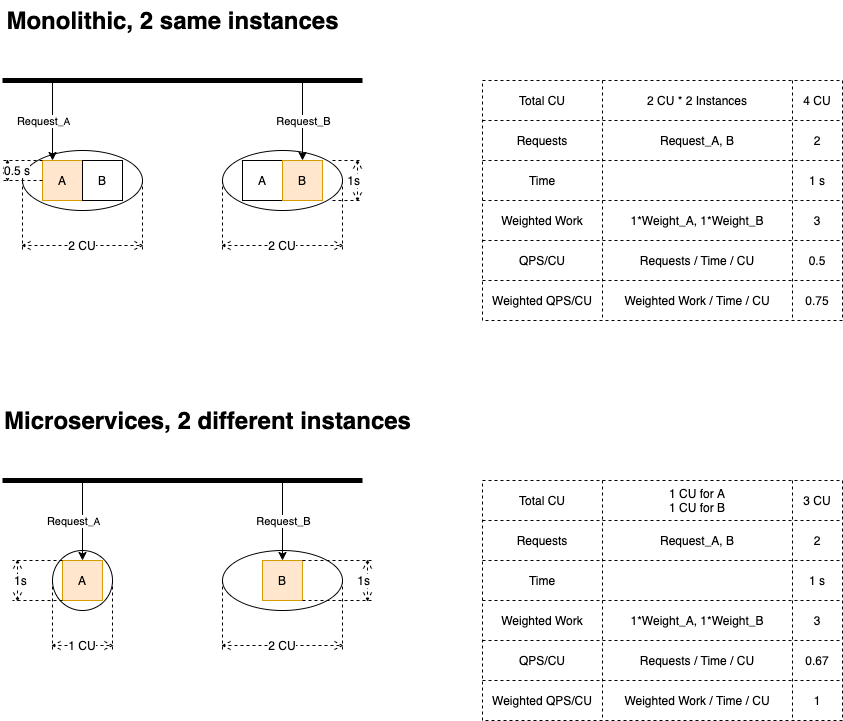

The diagram above was exported from draw.io. Its source (the exported page's mxGraphModel, read from the mxfile embedded in the PNG):
<mxGraphModel dx="964" dy="680" grid="1" gridSize="10" guides="1" tooltips="1" connect="1" arrows="1" fold="1" page="1" pageScale="1" pageWidth="1169" pageHeight="827" math="0" shadow="0">
  <root>
    <mxCell id="0" />
    <mxCell id="1" parent="0" />
    <mxCell id="107" value="" style="ellipse;whiteSpace=wrap;html=1;verticalAlign=bottom;" parent="1" vertex="1">
      <mxGeometry x="260" y="590" width="120" height="60" as="geometry" />
    </mxCell>
    <mxCell id="8" value="" style="ellipse;whiteSpace=wrap;html=1;verticalAlign=bottom;" parent="1" vertex="1">
      <mxGeometry x="60" y="190" width="120" height="60" as="geometry" />
    </mxCell>
    <mxCell id="4" value="A" style="whiteSpace=wrap;html=1;aspect=fixed;fillColor=#ffe6cc;strokeColor=#d79b00;" parent="1" vertex="1">
      <mxGeometry x="80" y="200" width="40" height="40" as="geometry" />
    </mxCell>
    <mxCell id="5" value="B" style="whiteSpace=wrap;html=1;aspect=fixed;" parent="1" vertex="1">
      <mxGeometry x="120" y="200" width="40" height="40" as="geometry" />
    </mxCell>
    <mxCell id="13" style="edgeStyle=orthogonalEdgeStyle;rounded=0;orthogonalLoop=1;jettySize=auto;html=1;exitX=0.5;exitY=1;exitDx=0;exitDy=0;" parent="1" edge="1">
      <mxGeometry relative="1" as="geometry">
        <mxPoint x="120" y="280" as="sourcePoint" />
        <mxPoint x="120" y="280" as="targetPoint" />
      </mxGeometry>
    </mxCell>
    <mxCell id="14" value="" style="endArrow=none;html=1;strokeWidth=5;" parent="1" edge="1">
      <mxGeometry width="50" height="50" relative="1" as="geometry">
        <mxPoint x="40" y="120" as="sourcePoint" />
        <mxPoint x="400" y="120" as="targetPoint" />
      </mxGeometry>
    </mxCell>
    <mxCell id="15" value="" style="endArrow=classic;html=1;strokeWidth=1;entryX=0.25;entryY=0;entryDx=0;entryDy=0;" parent="1" target="4" edge="1">
      <mxGeometry width="50" height="50" relative="1" as="geometry">
        <mxPoint x="90" y="120" as="sourcePoint" />
        <mxPoint x="130" y="70" as="targetPoint" />
      </mxGeometry>
    </mxCell>
    <mxCell id="17" value="Request&lt;font size=&quot;1&quot;&gt;_A&lt;/font&gt;" style="edgeLabel;html=1;align=center;verticalAlign=middle;resizable=0;points=[];" parent="15" vertex="1" connectable="0">
      <mxGeometry x="-0.1" y="1" relative="1" as="geometry">
        <mxPoint x="-11" y="4" as="offset" />
      </mxGeometry>
    </mxCell>
    <mxCell id="20" value="0.5 s" style="shape=dimension;direction=south;whiteSpace=wrap;html=1;align=left;points=[];verticalAlign=middle;labelBackgroundColor=#ffffff;dashed=1;" parent="1" vertex="1">
      <mxGeometry x="40" y="200" width="40" height="20" as="geometry" />
    </mxCell>
    <mxCell id="21" value="" style="shape=table;html=1;whiteSpace=wrap;startSize=0;container=1;collapsible=0;childLayout=tableLayout;dashed=1;verticalAlign=bottom;" parent="1" vertex="1">
      <mxGeometry x="520" y="120" width="360" height="240" as="geometry" />
    </mxCell>
    <mxCell id="22" value="" style="shape=partialRectangle;html=1;whiteSpace=wrap;collapsible=0;dropTarget=0;pointerEvents=0;fillColor=none;top=0;left=0;bottom=0;right=0;points=[[0,0.5],[1,0.5]];portConstraint=eastwest;" parent="21" vertex="1">
      <mxGeometry width="360" height="40" as="geometry" />
    </mxCell>
    <mxCell id="23" value="Total CU" style="shape=partialRectangle;html=1;whiteSpace=wrap;connectable=0;fillColor=none;top=0;left=0;bottom=0;right=0;overflow=hidden;" parent="22" vertex="1">
      <mxGeometry width="120" height="40" as="geometry" />
    </mxCell>
    <mxCell id="123" value="&lt;span&gt;2 CU * 2 Instances&lt;/span&gt;" style="shape=partialRectangle;html=1;whiteSpace=wrap;connectable=0;fillColor=none;top=0;left=0;bottom=0;right=0;overflow=hidden;" parent="22" vertex="1">
      <mxGeometry x="120" width="190" height="40" as="geometry" />
    </mxCell>
    <mxCell id="24" value="4 CU" style="shape=partialRectangle;html=1;whiteSpace=wrap;connectable=0;fillColor=none;top=0;left=0;bottom=0;right=0;overflow=hidden;" parent="22" vertex="1">
      <mxGeometry x="310" width="50" height="40" as="geometry" />
    </mxCell>
    <mxCell id="37" style="shape=partialRectangle;html=1;whiteSpace=wrap;collapsible=0;dropTarget=0;pointerEvents=0;fillColor=none;top=0;left=0;bottom=0;right=0;points=[[0,0.5],[1,0.5]];portConstraint=eastwest;" parent="21" vertex="1">
      <mxGeometry y="40" width="360" height="40" as="geometry" />
    </mxCell>
    <mxCell id="38" value="Requests" style="shape=partialRectangle;html=1;whiteSpace=wrap;connectable=0;fillColor=none;top=0;left=0;bottom=0;right=0;overflow=hidden;" parent="37" vertex="1">
      <mxGeometry width="120" height="40" as="geometry" />
    </mxCell>
    <mxCell id="124" value="Request_A, B" style="shape=partialRectangle;html=1;whiteSpace=wrap;connectable=0;fillColor=none;top=0;left=0;bottom=0;right=0;overflow=hidden;" parent="37" vertex="1">
      <mxGeometry x="120" width="190" height="40" as="geometry" />
    </mxCell>
    <mxCell id="39" value="2" style="shape=partialRectangle;html=1;whiteSpace=wrap;connectable=0;fillColor=none;top=0;left=0;bottom=0;right=0;overflow=hidden;" parent="37" vertex="1">
      <mxGeometry x="310" width="50" height="40" as="geometry" />
    </mxCell>
    <mxCell id="26" value="" style="shape=partialRectangle;html=1;whiteSpace=wrap;collapsible=0;dropTarget=0;pointerEvents=0;fillColor=none;top=0;left=0;bottom=0;right=0;points=[[0,0.5],[1,0.5]];portConstraint=eastwest;" parent="21" vertex="1">
      <mxGeometry y="80" width="360" height="40" as="geometry" />
    </mxCell>
    <mxCell id="27" value="Time" style="shape=partialRectangle;html=1;whiteSpace=wrap;connectable=0;fillColor=none;top=0;left=0;bottom=0;right=0;overflow=hidden;" parent="26" vertex="1">
      <mxGeometry width="120" height="40" as="geometry" />
    </mxCell>
    <mxCell id="125" style="shape=partialRectangle;html=1;whiteSpace=wrap;connectable=0;fillColor=none;top=0;left=0;bottom=0;right=0;overflow=hidden;" parent="26" vertex="1">
      <mxGeometry x="120" width="190" height="40" as="geometry" />
    </mxCell>
    <mxCell id="28" value="1 s" style="shape=partialRectangle;html=1;whiteSpace=wrap;connectable=0;fillColor=none;top=0;left=0;bottom=0;right=0;overflow=hidden;" parent="26" vertex="1">
      <mxGeometry x="310" width="50" height="40" as="geometry" />
    </mxCell>
    <mxCell id="110" style="shape=partialRectangle;html=1;whiteSpace=wrap;collapsible=0;dropTarget=0;pointerEvents=0;fillColor=none;top=0;left=0;bottom=0;right=0;points=[[0,0.5],[1,0.5]];portConstraint=eastwest;" parent="21" vertex="1">
      <mxGeometry y="120" width="360" height="40" as="geometry" />
    </mxCell>
    <mxCell id="111" value="&lt;span&gt;Weighted Work&lt;/span&gt;" style="shape=partialRectangle;html=1;whiteSpace=wrap;connectable=0;fillColor=none;top=0;left=0;bottom=0;right=0;overflow=hidden;" parent="110" vertex="1">
      <mxGeometry width="120" height="40" as="geometry" />
    </mxCell>
    <mxCell id="126" value="1*Weight_A, 1*Weight_B" style="shape=partialRectangle;html=1;whiteSpace=wrap;connectable=0;fillColor=none;top=0;left=0;bottom=0;right=0;overflow=hidden;" parent="110" vertex="1">
      <mxGeometry x="120" width="190" height="40" as="geometry" />
    </mxCell>
    <mxCell id="112" value="3" style="shape=partialRectangle;html=1;whiteSpace=wrap;connectable=0;fillColor=none;top=0;left=0;bottom=0;right=0;overflow=hidden;" parent="110" vertex="1">
      <mxGeometry x="310" width="50" height="40" as="geometry" />
    </mxCell>
    <mxCell id="133" style="shape=partialRectangle;html=1;whiteSpace=wrap;collapsible=0;dropTarget=0;pointerEvents=0;fillColor=none;top=0;left=0;bottom=0;right=0;points=[[0,0.5],[1,0.5]];portConstraint=eastwest;" parent="21" vertex="1">
      <mxGeometry y="160" width="360" height="40" as="geometry" />
    </mxCell>
    <mxCell id="134" value="QPS/CU" style="shape=partialRectangle;html=1;whiteSpace=wrap;connectable=0;fillColor=none;top=0;left=0;bottom=0;right=0;overflow=hidden;" parent="133" vertex="1">
      <mxGeometry width="120" height="40" as="geometry" />
    </mxCell>
    <mxCell id="135" value="&lt;span&gt;Requests / Time / CU&lt;/span&gt;" style="shape=partialRectangle;html=1;whiteSpace=wrap;connectable=0;fillColor=none;top=0;left=0;bottom=0;right=0;overflow=hidden;" parent="133" vertex="1">
      <mxGeometry x="120" width="190" height="40" as="geometry" />
    </mxCell>
    <mxCell id="136" value="0.5" style="shape=partialRectangle;html=1;whiteSpace=wrap;connectable=0;fillColor=none;top=0;left=0;bottom=0;right=0;overflow=hidden;" parent="133" vertex="1">
      <mxGeometry x="310" width="50" height="40" as="geometry" />
    </mxCell>
    <mxCell id="34" style="shape=partialRectangle;html=1;whiteSpace=wrap;collapsible=0;dropTarget=0;pointerEvents=0;fillColor=none;top=0;left=0;bottom=0;right=0;points=[[0,0.5],[1,0.5]];portConstraint=eastwest;" parent="21" vertex="1">
      <mxGeometry y="200" width="360" height="40" as="geometry" />
    </mxCell>
    <mxCell id="35" value="Weighted QPS/CU" style="shape=partialRectangle;html=1;whiteSpace=wrap;connectable=0;fillColor=none;top=0;left=0;bottom=0;right=0;overflow=hidden;" parent="34" vertex="1">
      <mxGeometry width="120" height="40" as="geometry" />
    </mxCell>
    <mxCell id="127" value="&lt;span&gt;Weighted Work / Time / CU&lt;/span&gt;" style="shape=partialRectangle;html=1;whiteSpace=wrap;connectable=0;fillColor=none;top=0;left=0;bottom=0;right=0;overflow=hidden;" parent="34" vertex="1">
      <mxGeometry x="120" width="190" height="40" as="geometry" />
    </mxCell>
    <mxCell id="36" value="0.75" style="shape=partialRectangle;html=1;whiteSpace=wrap;connectable=0;fillColor=none;top=0;left=0;bottom=0;right=0;overflow=hidden;" parent="34" vertex="1">
      <mxGeometry x="310" width="50" height="40" as="geometry" />
    </mxCell>
    <mxCell id="40" value="Monolithic, 2 same instances" style="text;strokeColor=none;fillColor=none;html=1;fontSize=24;fontStyle=1;verticalAlign=middle;align=center;dashed=1;" parent="1" vertex="1">
      <mxGeometry x="150" y="40" width="120" height="40" as="geometry" />
    </mxCell>
    <mxCell id="54" value="" style="shape=table;html=1;whiteSpace=wrap;startSize=0;container=1;collapsible=0;childLayout=tableLayout;dashed=1;verticalAlign=bottom;" parent="1" vertex="1">
      <mxGeometry x="520" y="520" width="360" height="240" as="geometry" />
    </mxCell>
    <mxCell id="55" value="" style="shape=partialRectangle;html=1;whiteSpace=wrap;collapsible=0;dropTarget=0;pointerEvents=0;fillColor=none;top=0;left=0;bottom=0;right=0;points=[[0,0.5],[1,0.5]];portConstraint=eastwest;" parent="54" vertex="1">
      <mxGeometry width="360" height="40" as="geometry" />
    </mxCell>
    <mxCell id="56" value="Total CU" style="shape=partialRectangle;html=1;whiteSpace=wrap;connectable=0;fillColor=none;top=0;left=0;bottom=0;right=0;overflow=hidden;" parent="55" vertex="1">
      <mxGeometry width="120" height="40" as="geometry" />
    </mxCell>
    <mxCell id="128" value="&lt;span&gt;1 CU for A&lt;/span&gt;&lt;br&gt;&lt;span&gt;1 CU for B&lt;/span&gt;" style="shape=partialRectangle;html=1;whiteSpace=wrap;connectable=0;fillColor=none;top=0;left=0;bottom=0;right=0;overflow=hidden;" parent="55" vertex="1">
      <mxGeometry x="120" width="190" height="40" as="geometry" />
    </mxCell>
    <mxCell id="57" value="3 CU" style="shape=partialRectangle;html=1;whiteSpace=wrap;connectable=0;fillColor=none;top=0;left=0;bottom=0;right=0;overflow=hidden;" parent="55" vertex="1">
      <mxGeometry x="310" width="50" height="40" as="geometry" />
    </mxCell>
    <mxCell id="58" style="shape=partialRectangle;html=1;whiteSpace=wrap;collapsible=0;dropTarget=0;pointerEvents=0;fillColor=none;top=0;left=0;bottom=0;right=0;points=[[0,0.5],[1,0.5]];portConstraint=eastwest;" parent="54" vertex="1">
      <mxGeometry y="40" width="360" height="40" as="geometry" />
    </mxCell>
    <mxCell id="59" value="Requests" style="shape=partialRectangle;html=1;whiteSpace=wrap;connectable=0;fillColor=none;top=0;left=0;bottom=0;right=0;overflow=hidden;" parent="58" vertex="1">
      <mxGeometry width="120" height="40" as="geometry" />
    </mxCell>
    <mxCell id="129" value="&lt;span&gt;Request_A, B&lt;/span&gt;" style="shape=partialRectangle;html=1;whiteSpace=wrap;connectable=0;fillColor=none;top=0;left=0;bottom=0;right=0;overflow=hidden;" parent="58" vertex="1">
      <mxGeometry x="120" width="190" height="40" as="geometry" />
    </mxCell>
    <mxCell id="60" value="2" style="shape=partialRectangle;html=1;whiteSpace=wrap;connectable=0;fillColor=none;top=0;left=0;bottom=0;right=0;overflow=hidden;" parent="58" vertex="1">
      <mxGeometry x="310" width="50" height="40" as="geometry" />
    </mxCell>
    <mxCell id="61" value="" style="shape=partialRectangle;html=1;whiteSpace=wrap;collapsible=0;dropTarget=0;pointerEvents=0;fillColor=none;top=0;left=0;bottom=0;right=0;points=[[0,0.5],[1,0.5]];portConstraint=eastwest;" parent="54" vertex="1">
      <mxGeometry y="80" width="360" height="40" as="geometry" />
    </mxCell>
    <mxCell id="62" value="Time" style="shape=partialRectangle;html=1;whiteSpace=wrap;connectable=0;fillColor=none;top=0;left=0;bottom=0;right=0;overflow=hidden;" parent="61" vertex="1">
      <mxGeometry width="120" height="40" as="geometry" />
    </mxCell>
    <mxCell id="130" style="shape=partialRectangle;html=1;whiteSpace=wrap;connectable=0;fillColor=none;top=0;left=0;bottom=0;right=0;overflow=hidden;" parent="61" vertex="1">
      <mxGeometry x="120" width="190" height="40" as="geometry" />
    </mxCell>
    <mxCell id="63" value="1 s" style="shape=partialRectangle;html=1;whiteSpace=wrap;connectable=0;fillColor=none;top=0;left=0;bottom=0;right=0;overflow=hidden;" parent="61" vertex="1">
      <mxGeometry x="310" width="50" height="40" as="geometry" />
    </mxCell>
    <mxCell id="113" style="shape=partialRectangle;html=1;whiteSpace=wrap;collapsible=0;dropTarget=0;pointerEvents=0;fillColor=none;top=0;left=0;bottom=0;right=0;points=[[0,0.5],[1,0.5]];portConstraint=eastwest;" parent="54" vertex="1">
      <mxGeometry y="120" width="360" height="40" as="geometry" />
    </mxCell>
    <mxCell id="114" value="&lt;span&gt;Weighted Work&lt;/span&gt;" style="shape=partialRectangle;html=1;whiteSpace=wrap;connectable=0;fillColor=none;top=0;left=0;bottom=0;right=0;overflow=hidden;" parent="113" vertex="1">
      <mxGeometry width="120" height="40" as="geometry" />
    </mxCell>
    <mxCell id="131" value="&lt;span&gt;1*Weight_A, 1*Weight_B&lt;/span&gt;" style="shape=partialRectangle;html=1;whiteSpace=wrap;connectable=0;fillColor=none;top=0;left=0;bottom=0;right=0;overflow=hidden;" parent="113" vertex="1">
      <mxGeometry x="120" width="190" height="40" as="geometry" />
    </mxCell>
    <mxCell id="115" value="&lt;span&gt;3&lt;/span&gt;" style="shape=partialRectangle;html=1;whiteSpace=wrap;connectable=0;fillColor=none;top=0;left=0;bottom=0;right=0;overflow=hidden;" parent="113" vertex="1">
      <mxGeometry x="310" width="50" height="40" as="geometry" />
    </mxCell>
    <mxCell id="137" style="shape=partialRectangle;html=1;whiteSpace=wrap;collapsible=0;dropTarget=0;pointerEvents=0;fillColor=none;top=0;left=0;bottom=0;right=0;points=[[0,0.5],[1,0.5]];portConstraint=eastwest;" parent="54" vertex="1">
      <mxGeometry y="160" width="360" height="40" as="geometry" />
    </mxCell>
    <mxCell id="138" value="QPS/CU" style="shape=partialRectangle;html=1;whiteSpace=wrap;connectable=0;fillColor=none;top=0;left=0;bottom=0;right=0;overflow=hidden;" parent="137" vertex="1">
      <mxGeometry width="120" height="40" as="geometry" />
    </mxCell>
    <mxCell id="139" value="Requests / Time / CU" style="shape=partialRectangle;html=1;whiteSpace=wrap;connectable=0;fillColor=none;top=0;left=0;bottom=0;right=0;overflow=hidden;" parent="137" vertex="1">
      <mxGeometry x="120" width="190" height="40" as="geometry" />
    </mxCell>
    <mxCell id="140" value="0.67" style="shape=partialRectangle;html=1;whiteSpace=wrap;connectable=0;fillColor=none;top=0;left=0;bottom=0;right=0;overflow=hidden;" parent="137" vertex="1">
      <mxGeometry x="310" width="50" height="40" as="geometry" />
    </mxCell>
    <mxCell id="67" style="shape=partialRectangle;html=1;whiteSpace=wrap;collapsible=0;dropTarget=0;pointerEvents=0;fillColor=none;top=0;left=0;bottom=0;right=0;points=[[0,0.5],[1,0.5]];portConstraint=eastwest;" parent="54" vertex="1">
      <mxGeometry y="200" width="360" height="40" as="geometry" />
    </mxCell>
    <mxCell id="68" value="Weighted QPS/CU" style="shape=partialRectangle;html=1;whiteSpace=wrap;connectable=0;fillColor=none;top=0;left=0;bottom=0;right=0;overflow=hidden;" parent="67" vertex="1">
      <mxGeometry width="120" height="40" as="geometry" />
    </mxCell>
    <mxCell id="132" value="Weighted Work / Time / CU" style="shape=partialRectangle;html=1;whiteSpace=wrap;connectable=0;fillColor=none;top=0;left=0;bottom=0;right=0;overflow=hidden;" parent="67" vertex="1">
      <mxGeometry x="120" width="190" height="40" as="geometry" />
    </mxCell>
    <mxCell id="69" value="1" style="shape=partialRectangle;html=1;whiteSpace=wrap;connectable=0;fillColor=none;top=0;left=0;bottom=0;right=0;overflow=hidden;" parent="67" vertex="1">
      <mxGeometry x="310" width="50" height="40" as="geometry" />
    </mxCell>
    <mxCell id="70" value="Microservices, 2 different instances" style="text;strokeColor=none;fillColor=none;html=1;fontSize=24;fontStyle=1;verticalAlign=middle;align=center;dashed=1;" parent="1" vertex="1">
      <mxGeometry x="110" y="440" width="270" height="40" as="geometry" />
    </mxCell>
    <mxCell id="84" value="" style="ellipse;whiteSpace=wrap;html=1;verticalAlign=bottom;" parent="1" vertex="1">
      <mxGeometry x="90" y="590" width="60" height="60" as="geometry" />
    </mxCell>
    <mxCell id="85" value="A" style="whiteSpace=wrap;html=1;aspect=fixed;fillColor=#ffe6cc;strokeColor=#d79b00;" parent="1" vertex="1">
      <mxGeometry x="100" y="600" width="40" height="40" as="geometry" />
    </mxCell>
    <mxCell id="86" value="B" style="whiteSpace=wrap;html=1;aspect=fixed;fillColor=#ffe6cc;strokeColor=#d79b00;" parent="1" vertex="1">
      <mxGeometry x="300" y="600" width="40" height="40" as="geometry" />
    </mxCell>
    <mxCell id="87" style="edgeStyle=orthogonalEdgeStyle;rounded=0;orthogonalLoop=1;jettySize=auto;html=1;exitX=0.5;exitY=1;exitDx=0;exitDy=0;" parent="1" edge="1">
      <mxGeometry relative="1" as="geometry">
        <mxPoint x="120" y="680" as="sourcePoint" />
        <mxPoint x="120" y="680" as="targetPoint" />
      </mxGeometry>
    </mxCell>
    <mxCell id="88" value="" style="endArrow=none;html=1;strokeWidth=5;" parent="1" edge="1">
      <mxGeometry width="50" height="50" relative="1" as="geometry">
        <mxPoint x="40" y="520" as="sourcePoint" />
        <mxPoint x="400" y="520" as="targetPoint" />
      </mxGeometry>
    </mxCell>
    <mxCell id="89" value="" style="endArrow=classic;html=1;strokeWidth=1;entryX=0.5;entryY=0;entryDx=0;entryDy=0;" parent="1" target="85" edge="1">
      <mxGeometry width="50" height="50" relative="1" as="geometry">
        <mxPoint x="120" y="520" as="sourcePoint" />
        <mxPoint x="130" y="470" as="targetPoint" />
      </mxGeometry>
    </mxCell>
    <mxCell id="90" value="Request&lt;font size=&quot;1&quot;&gt;_A&lt;/font&gt;" style="edgeLabel;html=1;align=center;verticalAlign=middle;resizable=0;points=[];" parent="89" vertex="1" connectable="0">
      <mxGeometry x="-0.1" y="1" relative="1" as="geometry">
        <mxPoint x="-11" y="4" as="offset" />
      </mxGeometry>
    </mxCell>
    <mxCell id="91" value="" style="endArrow=classic;html=1;strokeWidth=1;entryX=0.5;entryY=0;entryDx=0;entryDy=0;" parent="1" target="86" edge="1">
      <mxGeometry width="50" height="50" relative="1" as="geometry">
        <mxPoint x="320" y="520" as="sourcePoint" />
        <mxPoint x="319.5" y="600" as="targetPoint" />
      </mxGeometry>
    </mxCell>
    <mxCell id="92" value="Request_B" style="edgeLabel;html=1;align=center;verticalAlign=middle;resizable=0;points=[];" parent="91" vertex="1" connectable="0">
      <mxGeometry x="-0.3" y="-1" relative="1" as="geometry">
        <mxPoint x="1" y="12" as="offset" />
      </mxGeometry>
    </mxCell>
    <mxCell id="94" value="1s" style="shape=dimension;direction=south;whiteSpace=wrap;html=1;align=left;points=[];verticalAlign=middle;labelBackgroundColor=#ffffff;dashed=1;" parent="1" vertex="1">
      <mxGeometry x="50" y="600" width="50" height="40" as="geometry" />
    </mxCell>
    <mxCell id="97" value="" style="ellipse;whiteSpace=wrap;html=1;verticalAlign=bottom;" parent="1" vertex="1">
      <mxGeometry x="260" y="190" width="120" height="60" as="geometry" />
    </mxCell>
    <mxCell id="98" value="A" style="whiteSpace=wrap;html=1;aspect=fixed;" parent="1" vertex="1">
      <mxGeometry x="280" y="200" width="40" height="40" as="geometry" />
    </mxCell>
    <mxCell id="99" value="B" style="whiteSpace=wrap;html=1;aspect=fixed;fillColor=#ffe6cc;strokeColor=#d79b00;" parent="1" vertex="1">
      <mxGeometry x="320" y="200" width="40" height="40" as="geometry" />
    </mxCell>
    <mxCell id="100" style="edgeStyle=orthogonalEdgeStyle;rounded=0;orthogonalLoop=1;jettySize=auto;html=1;exitX=0.5;exitY=1;exitDx=0;exitDy=0;" parent="1" edge="1">
      <mxGeometry relative="1" as="geometry">
        <mxPoint x="320" y="280" as="sourcePoint" />
        <mxPoint x="320" y="280" as="targetPoint" />
      </mxGeometry>
    </mxCell>
    <mxCell id="101" value="1s" style="shape=dimension;direction=north;whiteSpace=wrap;html=1;align=right;points=[];verticalAlign=middle;labelBackgroundColor=#ffffff;dashed=1;" parent="1" vertex="1">
      <mxGeometry x="370" y="200" width="30" height="40" as="geometry" />
    </mxCell>
    <mxCell id="104" value="" style="endArrow=classic;html=1;strokeWidth=1;entryX=0.5;entryY=0;entryDx=0;entryDy=0;" parent="1" target="99" edge="1">
      <mxGeometry width="50" height="50" relative="1" as="geometry">
        <mxPoint x="340" y="120" as="sourcePoint" />
        <mxPoint x="340" y="190" as="targetPoint" />
      </mxGeometry>
    </mxCell>
    <mxCell id="106" value="Request_B" style="edgeLabel;html=1;align=center;verticalAlign=middle;resizable=0;points=[];" parent="104" vertex="1" connectable="0">
      <mxGeometry relative="1" as="geometry">
        <mxPoint as="offset" />
      </mxGeometry>
    </mxCell>
    <mxCell id="109" value="1s" style="shape=dimension;direction=north;whiteSpace=wrap;html=1;align=right;points=[];verticalAlign=middle;labelBackgroundColor=#ffffff;dashed=1;" parent="1" vertex="1">
      <mxGeometry x="340" y="600" width="70" height="40" as="geometry" />
    </mxCell>
    <mxCell id="141" value="2 CU" style="shape=dimension;whiteSpace=wrap;html=1;align=center;points=[];verticalAlign=bottom;spacingBottom=-5;labelBackgroundColor=#ffffff;dashed=1;" parent="1" vertex="1">
      <mxGeometry x="60" y="220" width="120" height="70" as="geometry" />
    </mxCell>
    <mxCell id="142" value="2 CU" style="shape=dimension;whiteSpace=wrap;html=1;align=center;points=[];verticalAlign=bottom;spacingBottom=-5;labelBackgroundColor=#ffffff;dashed=1;" parent="1" vertex="1">
      <mxGeometry x="260" y="220" width="120" height="70" as="geometry" />
    </mxCell>
    <mxCell id="143" value="1 CU" style="shape=dimension;whiteSpace=wrap;html=1;align=center;points=[];verticalAlign=bottom;spacingBottom=-5;labelBackgroundColor=#ffffff;dashed=1;" parent="1" vertex="1">
      <mxGeometry x="90" y="620" width="60" height="70" as="geometry" />
    </mxCell>
    <mxCell id="145" value="2 CU" style="shape=dimension;whiteSpace=wrap;html=1;align=center;points=[];verticalAlign=bottom;spacingBottom=-5;labelBackgroundColor=#ffffff;dashed=1;" parent="1" vertex="1">
      <mxGeometry x="260" y="620" width="120" height="70" as="geometry" />
    </mxCell>
  </root>
</mxGraphModel>